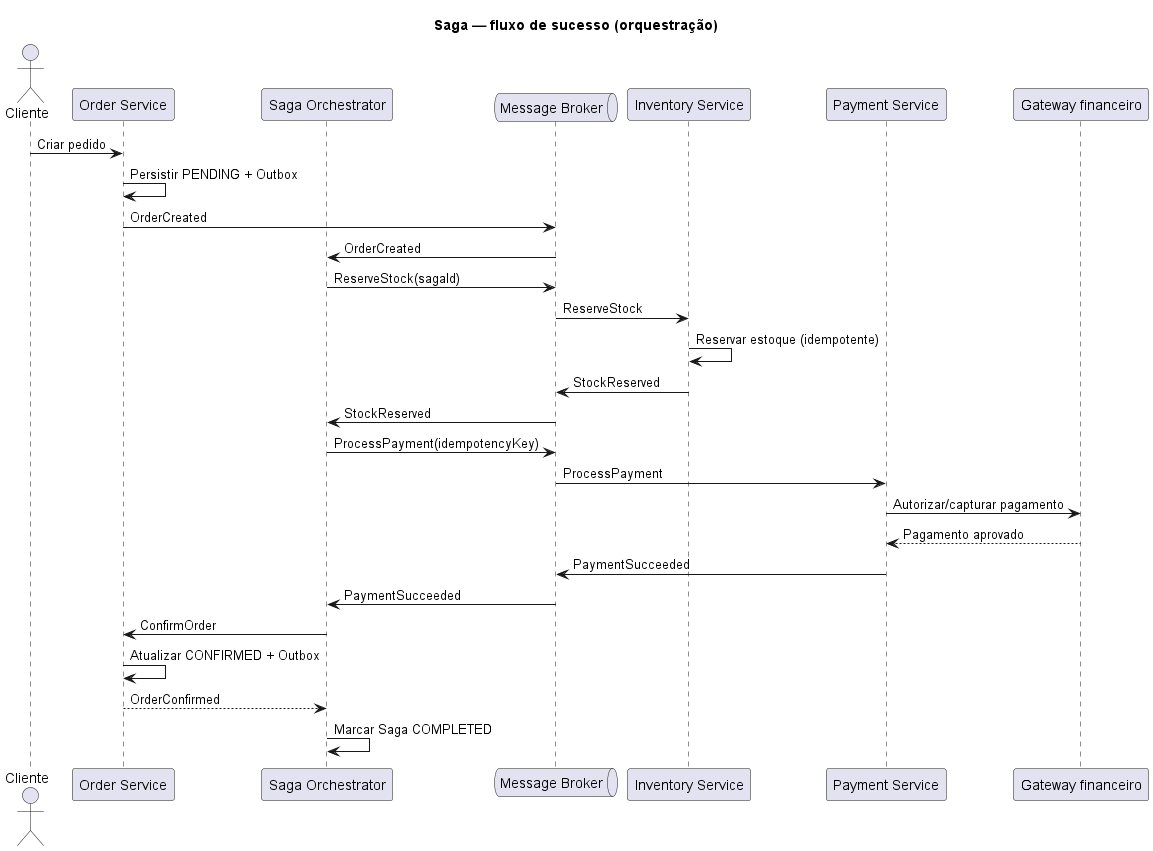

The diagram above was rendered by PlantUML. Its source (embedded in the PNG):
@startuml
 title Saga — fluxo de sucesso (orquestração)
 actor Cliente
 participant "Order Service" as Order
 participant "Saga Orchestrator" as Saga
 queue "Message Broker" as Broker
 participant "Inventory Service" as Inventory
 participant "Payment Service" as Payment
 participant "Gateway financeiro" as Gateway

 Cliente -> Order: Criar pedido
 Order -> Order: Persistir PENDING + Outbox
 Order -> Broker: OrderCreated
 Broker -> Saga: OrderCreated
 Saga -> Broker: ReserveStock(sagaId)
 Broker -> Inventory: ReserveStock
 Inventory -> Inventory: Reservar estoque (idempotente)
 Inventory -> Broker: StockReserved
 Broker -> Saga: StockReserved
 Saga -> Broker: ProcessPayment(idempotencyKey)
 Broker -> Payment: ProcessPayment
 Payment -> Gateway: Autorizar/capturar pagamento
 Gateway --> Payment: Pagamento aprovado
 Payment -> Broker: PaymentSucceeded
 Broker -> Saga: PaymentSucceeded
 Saga -> Order: ConfirmOrder
 Order -> Order: Atualizar CONFIRMED + Outbox
 Order --> Saga: OrderConfirmed
 Saga -> Saga: Marcar Saga COMPLETED
 @enduml